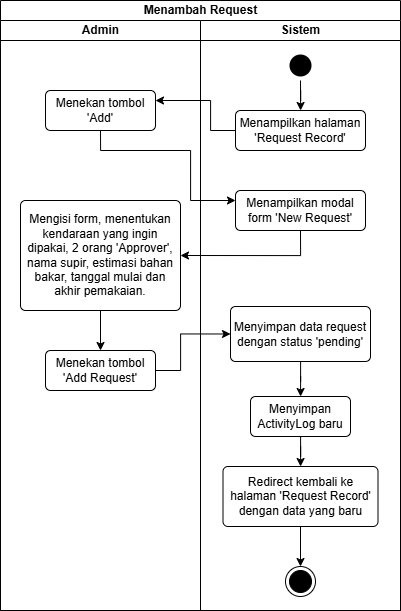

The diagram above was exported from draw.io. Its source (the exported page's mxGraphModel, read from the mxfile embedded in the PNG):
<mxGraphModel dx="2565" dy="2142" grid="1" gridSize="10" guides="1" tooltips="1" connect="1" arrows="1" fold="1" page="1" pageScale="1" pageWidth="827" pageHeight="1169" math="0" shadow="0">
  <root>
    <mxCell id="0" />
    <mxCell id="1" parent="0" />
    <mxCell id="2" value="Menambah Request" style="swimlane;childLayout=stackLayout;resizeParent=1;resizeParentMax=0;startSize=20;html=1;" vertex="1" parent="1">
      <mxGeometry x="-480" y="-160" width="400" height="610" as="geometry" />
    </mxCell>
    <mxCell id="3" value="Admin" style="swimlane;startSize=20;html=1;" vertex="1" parent="2">
      <mxGeometry y="20" width="200" height="590" as="geometry" />
    </mxCell>
    <mxCell id="4" value="Menekan tombol 'Add'" style="html=1;align=center;verticalAlign=middle;rounded=1;absoluteArcSize=1;arcSize=10;dashed=0;whiteSpace=wrap;" vertex="1" parent="3">
      <mxGeometry x="45" y="70" width="110" height="40" as="geometry" />
    </mxCell>
    <mxCell id="5" style="edgeStyle=orthogonalEdgeStyle;rounded=0;orthogonalLoop=1;jettySize=auto;html=1;exitX=0.5;exitY=1;exitDx=0;exitDy=0;entryX=0.5;entryY=0;entryDx=0;entryDy=0;" edge="1" parent="3" source="6" target="7">
      <mxGeometry relative="1" as="geometry" />
    </mxCell>
    <mxCell id="6" value="Mengisi form, menentukan kendaraan yang ingin dipakai, 2 orang 'Approver', nama supir, estimasi bahan bakar, tanggal mulai dan akhir pemakaian." style="html=1;align=center;verticalAlign=middle;rounded=1;absoluteArcSize=1;arcSize=10;dashed=0;whiteSpace=wrap;" vertex="1" parent="3">
      <mxGeometry x="20" y="180" width="160" height="110" as="geometry" />
    </mxCell>
    <mxCell id="7" value="Menekan tombol 'Add Request'" style="html=1;align=center;verticalAlign=middle;rounded=1;absoluteArcSize=1;arcSize=10;dashed=0;whiteSpace=wrap;" vertex="1" parent="3">
      <mxGeometry x="45" y="330" width="110" height="40" as="geometry" />
    </mxCell>
    <mxCell id="8" value="Sistem" style="swimlane;startSize=20;html=1;" vertex="1" parent="2">
      <mxGeometry x="200" y="20" width="200" height="590" as="geometry" />
    </mxCell>
    <mxCell id="9" value="Menampilkan modal form 'New Request'" style="html=1;align=center;verticalAlign=middle;rounded=1;absoluteArcSize=1;arcSize=10;dashed=0;whiteSpace=wrap;" vertex="1" parent="8">
      <mxGeometry x="35" y="170" width="130" height="40" as="geometry" />
    </mxCell>
    <mxCell id="10" value="" style="edgeStyle=orthogonalEdgeStyle;rounded=0;orthogonalLoop=1;jettySize=auto;html=1;" edge="1" parent="8" source="11" target="16">
      <mxGeometry relative="1" as="geometry" />
    </mxCell>
    <mxCell id="11" value="Menyimpan data request dengan status 'pending'" style="html=1;align=center;verticalAlign=middle;rounded=1;absoluteArcSize=1;arcSize=10;dashed=0;whiteSpace=wrap;" vertex="1" parent="8">
      <mxGeometry x="30" y="286" width="140" height="55" as="geometry" />
    </mxCell>
    <mxCell id="12" value="" style="edgeStyle=orthogonalEdgeStyle;rounded=0;orthogonalLoop=1;jettySize=auto;html=1;" edge="1" parent="8" source="13" target="14">
      <mxGeometry relative="1" as="geometry" />
    </mxCell>
    <mxCell id="13" value="Redirect kembali ke halaman 'Request Record' dengan data yang baru" style="html=1;align=center;verticalAlign=middle;rounded=1;absoluteArcSize=1;arcSize=10;dashed=0;whiteSpace=wrap;" vertex="1" parent="8">
      <mxGeometry x="22.5" y="446" width="155" height="60" as="geometry" />
    </mxCell>
    <mxCell id="14" value="" style="ellipse;html=1;shape=endState;fillColor=#000000;strokeColor=default;" vertex="1" parent="8">
      <mxGeometry x="85" y="546" width="30" height="30" as="geometry" />
    </mxCell>
    <mxCell id="15" value="" style="edgeStyle=orthogonalEdgeStyle;rounded=0;orthogonalLoop=1;jettySize=auto;html=1;" edge="1" parent="8" source="16" target="13">
      <mxGeometry relative="1" as="geometry" />
    </mxCell>
    <mxCell id="16" value="Menyimpan ActivityLog baru" style="html=1;align=center;verticalAlign=middle;rounded=1;absoluteArcSize=1;arcSize=10;dashed=0;whiteSpace=wrap;" vertex="1" parent="8">
      <mxGeometry x="50" y="376" width="100" height="40" as="geometry" />
    </mxCell>
    <mxCell id="17" value="" style="edgeStyle=orthogonalEdgeStyle;rounded=0;orthogonalLoop=1;jettySize=auto;html=1;" edge="1" parent="8" source="18" target="19">
      <mxGeometry relative="1" as="geometry" />
    </mxCell>
    <mxCell id="18" value="" style="ellipse;html=1;shape=startState;fillColor=#000000;strokeColor=none;gradientColor=none;perimeterSpacing=0;" vertex="1" parent="8">
      <mxGeometry x="85" y="30" width="30" height="30" as="geometry" />
    </mxCell>
    <mxCell id="19" value="Menampilkan halaman 'Request Record'" style="html=1;align=center;verticalAlign=middle;rounded=1;absoluteArcSize=1;arcSize=10;dashed=0;whiteSpace=wrap;" vertex="1" parent="8">
      <mxGeometry x="35" y="90" width="130" height="40" as="geometry" />
    </mxCell>
    <mxCell id="20" style="edgeStyle=orthogonalEdgeStyle;rounded=0;orthogonalLoop=1;jettySize=auto;html=1;exitX=0;exitY=0.5;exitDx=0;exitDy=0;entryX=1;entryY=0.25;entryDx=0;entryDy=0;" edge="1" parent="2" source="19" target="4">
      <mxGeometry relative="1" as="geometry">
        <Array as="points">
          <mxPoint x="210" y="130" />
          <mxPoint x="210" y="100" />
        </Array>
      </mxGeometry>
    </mxCell>
    <mxCell id="21" style="edgeStyle=orthogonalEdgeStyle;rounded=0;orthogonalLoop=1;jettySize=auto;html=1;exitX=0.5;exitY=1;exitDx=0;exitDy=0;entryX=0;entryY=0.25;entryDx=0;entryDy=0;" edge="1" parent="2" source="4" target="9">
      <mxGeometry relative="1" as="geometry">
        <Array as="points">
          <mxPoint x="100" y="150" />
          <mxPoint x="190" y="150" />
          <mxPoint x="190" y="200" />
        </Array>
      </mxGeometry>
    </mxCell>
    <mxCell id="22" style="edgeStyle=orthogonalEdgeStyle;rounded=0;orthogonalLoop=1;jettySize=auto;html=1;exitX=0.5;exitY=1;exitDx=0;exitDy=0;entryX=1;entryY=0.5;entryDx=0;entryDy=0;" edge="1" parent="2" source="9" target="6">
      <mxGeometry relative="1" as="geometry" />
    </mxCell>
    <mxCell id="23" style="edgeStyle=orthogonalEdgeStyle;rounded=0;orthogonalLoop=1;jettySize=auto;html=1;exitX=1;exitY=0.5;exitDx=0;exitDy=0;entryX=0;entryY=0.5;entryDx=0;entryDy=0;" edge="1" parent="2" source="7" target="11">
      <mxGeometry relative="1" as="geometry">
        <Array as="points">
          <mxPoint x="180" y="370" />
          <mxPoint x="180" y="334" />
        </Array>
      </mxGeometry>
    </mxCell>
  </root>
</mxGraphModel>